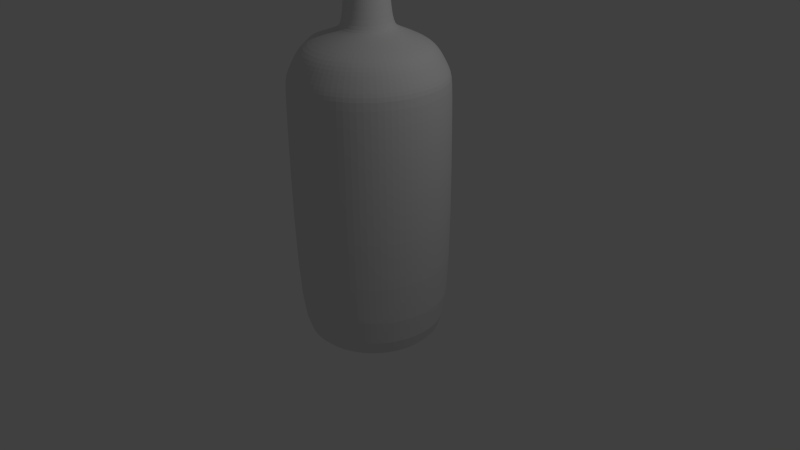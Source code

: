 # Source: vodka.blend  (saved by Blender 2.75.0; exported with 4.5.12 LTS)
import bpy
from mathutils import Matrix  # noqa: F401  (used for matrix-valued properties, if any)

bpy.ops.wm.read_factory_settings(use_empty=True)
scene = bpy.context.scene
scene.name = 'Scene'

# ---- collections
col_collection_1 = bpy.data.collections.new('Collection 1'); scene.collection.children.link(col_collection_1)

# ---- world
world_world = bpy.data.worlds.new('World'); scene.world = world_world
world_world.color = (0.05088, 0.05088, 0.05088)
world_world.use_sun_shadow = False
world_world.sun_shadow_jitter_overblur = 0.0
world_world.cycles.sampling_method = 'MANUAL'
world_world.cycles.sample_map_resolution = 256

# ---- cameras
cam_camera = bpy.data.cameras.new('Camera')
cam_camera.clip_end = 100.0
cam_camera.lens = 35.0
cam_camera.sensor_width = 32.0
cam_camera.sensor_height = 18.0
cam_camera.ortho_scale = 7.314
cam_camera.dof.focus_distance = 0.0
cam_camera.dof.aperture_fstop = 128.0

# ---- lights
light_lamp = bpy.data.lights.new('Lamp', 'POINT')
light_lamp.transmission_factor = 0.0
light_lamp.cutoff_distance = 30.0
light_lamp.energy = 100.0
light_lamp.shadow_buffer_clip_start = 1.001
light_lamp.shadow_soft_size = 0.1
light_lamp.shadow_maximum_resolution = 0.006
light_lamp.use_absolute_resolution = True
light_lamp.cycles.use_multiple_importance_sampling = False

# ---- meshes
me_circle = bpy.data.meshes.new('Circle')
me_circle.from_pydata([(0.0, 1.0, -1.001), (-0.309, 0.9511, -1.001), (-0.5878, 0.809, -1.001), (-0.809, 0.5878, -1.001), (-0.9511, 0.309, -1.001), (-1.0, -4.371e-08, -1.001), (-0.9511, -0.309, -1.001), (-0.809, -0.5878, -1.001), (-0.5878, -0.809, -1.001), (-0.309, -0.9511, -1.001), (3.258e-07, -1.0, -1.001), (0.309, -0.9511, -1.001), (0.5878, -0.809, -1.001), (0.809, -0.5878, -1.001), (0.9511, -0.309, -1.001), (1.0, 9.656e-07, -1.001), (0.9511, 0.309, -1.001), (0.809, 0.5878, -1.001), (0.5878, 0.809, -1.001), (0.309, 0.9511, -1.001), (0.0, 1.0, 2.234), (-0.309, 0.9511, 2.234), (-0.5878, 0.809, 2.234), (-0.809, 0.5878, 2.234), (-0.9511, 0.309, 2.234), (-1.0, -4.371e-08, 2.234), (-0.9511, -0.309, 2.234), (-0.809, -0.5878, 2.234), (-0.5878, -0.809, 2.234), (-0.309, -0.9511, 2.234), (3.258e-07, -1.0, 2.234), (0.309, -0.9511, 2.234), (0.5878, -0.809, 2.234), (0.809, -0.5878, 2.234), (0.9511, -0.309, 2.234), (1.0, 9.656e-07, 2.234), (0.9511, 0.309, 2.234), (0.809, 0.5878, 2.234), (0.5878, 0.809, 2.234), (0.309, 0.9511, 2.234), (-2.77e-08, 0.5125, 2.859), (-0.1584, 0.4875, 2.859), (-0.3013, 0.4147, 2.859), (-0.4147, 0.3013, 2.859), (-0.4875, 0.1584, 2.859), (-0.5125, 1.242e-07, 2.859), (-0.4875, -0.1584, 2.859), (-0.4147, -0.3013, 2.859), (-0.3013, -0.4147, 2.859), (-0.1584, -0.4875, 2.859), (1.393e-07, -0.5125, 2.859), (0.1584, -0.4875, 2.859), (0.3013, -0.4147, 2.859), (0.4147, -0.3013, 2.859), (0.4875, -0.1584, 2.859), (0.5125, 6.415e-07, 2.859), (0.4875, 0.1584, 2.859), (0.4147, 0.3013, 2.859), (0.3013, 0.4147, 2.859), (0.1584, 0.4875, 2.859), (0.7236, 0.5257, 2.566), (0.8506, 0.2764, 2.566), (2.857e-07, -0.8944, 2.566), (-0.2764, -0.8506, 2.566), (-0.7236, 0.5257, 2.566), (-0.5257, 0.7236, 2.566), (0.5257, 0.7236, 2.566), (0.2764, -0.8506, 2.566), (-0.8339, 0.2765, 2.565), (0.2764, 0.8506, 2.566), (0.5257, -0.7236, 2.566), (-5.764e-09, 0.8944, 2.566), (0.7236, -0.5257, 2.566), (-0.7989, -0.2751, 2.576), (0.8506, -0.2764, 2.566), (-0.7236, -0.5257, 2.566), (0.8944, 8.948e-07, 2.566), (-0.5257, -0.7236, 2.566), (-0.2764, 0.8506, 2.566), (0.6441, 0.4679, 2.732), (2.479e-07, -0.7961, 2.732), (-0.6441, 0.4679, 2.732), (0.4679, 0.6441, 2.732), (0.246, -0.7571, 2.732), (-0.8241, 0.2502, 2.756), (0.246, 0.7571, 2.732), (0.4679, -0.6441, 2.732), (-0.8432, 0.002206, 2.743), (-1.148e-08, 0.7961, 2.732), (0.6441, -0.4679, 2.732), (-0.7931, -0.2408, 2.765), (0.7571, -0.246, 2.732), (-0.6441, -0.4679, 2.732), (0.7961, 8.285e-07, 2.732), (-0.4679, -0.6441, 2.732), (-0.246, 0.7571, 2.732), (0.7571, 0.246, 2.732), (-0.246, -0.7571, 2.732), (-0.4679, 0.6441, 2.732), (0.933, 0.3031, 2.4), (-0.3031, -0.933, 2.4), (-0.5766, 0.7936, 2.4), (0.7936, 0.5766, 2.4), (3.188e-07, -0.981, 2.4), (-0.7936, 0.5766, 2.4), (0.5766, 0.7936, 2.4), (0.3031, -0.933, 2.4), (-0.8335, 0.2999, 2.38), (0.3031, 0.933, 2.4), (0.5766, -0.7936, 2.4), (-0.857, -0.005714, 2.364), (-8.064e-10, 0.981, 2.4), (0.7936, -0.5766, 2.4), (-0.7952, -0.3051, 2.391), (0.933, -0.3031, 2.4), (-0.7936, -0.5766, 2.4), (0.981, 9.527e-07, 2.4), (-0.5766, -0.7936, 2.4), (-0.3031, 0.933, 2.4), (2e-08, 0.3599, 2.923), (-0.1112, 0.3423, 2.923), (-0.2115, 0.2912, 2.923), (-0.2912, 0.2115, 2.923), (-0.3423, 0.1112, 2.923), (-0.3599, 1.751e-07, 2.923), (-0.3423, -0.1112, 2.923), (-0.2912, -0.2115, 2.923), (-0.2115, -0.2912, 2.923), (-0.1112, -0.3423, 2.923), (1.373e-07, -0.3599, 2.923), (0.1112, -0.3423, 2.923), (0.2115, -0.2912, 2.923), (0.2912, -0.2115, 2.923), (0.3423, -0.1112, 2.923), (0.3599, 5.384e-07, 2.923), (0.3423, 0.1112, 2.923), (0.2912, 0.2115, 2.923), (0.2115, 0.2912, 2.923), (0.1112, 0.3423, 2.923), (-2.69e-08, 0.2875, 2.993), (-0.08885, 0.2735, 2.993), (-0.169, 0.2326, 2.993), (-0.2326, 0.169, 2.993), (-0.2735, 0.08885, 2.993), (-0.2875, 2.008e-07, 2.993), (-0.2735, -0.08885, 2.993), (-0.2326, -0.169, 2.993), (-0.169, -0.2326, 2.993), (-0.08885, -0.2735, 2.993), (6.679e-08, -0.2875, 2.993), (0.08885, -0.2735, 2.993), (0.169, -0.2326, 2.993), (0.2326, -0.169, 2.993), (0.2735, -0.08885, 2.993), (0.2875, 4.91e-07, 2.993), (0.2735, 0.08885, 2.993), (0.2326, 0.169, 2.993), (0.169, 0.2326, 2.993), (0.08885, 0.2735, 2.993), (-1.045e-07, 0.2544, 3.553), (-0.07862, 0.242, 3.553), (-0.1495, 0.2058, 3.553), (-0.2058, 0.1495, 3.553), (-0.242, 0.07862, 3.553), (-0.2544, 2.143e-07, 3.553), (-0.242, -0.07862, 3.553), (-0.2058, -0.1495, 3.553), (-0.1495, -0.2058, 3.553), (-0.07862, -0.242, 3.553), (-2.161e-08, -0.2544, 3.553), (0.07862, -0.242, 3.553), (0.1495, -0.2058, 3.553), (0.2058, -0.1495, 3.553), (0.242, -0.07862, 3.553), (0.2544, 4.711e-07, 3.553), (0.242, 0.07862, 3.553), (0.2058, 0.1495, 3.553), (0.1495, 0.2058, 3.553), (0.07862, 0.242, 3.553), (-9.984e-08, 0.3167, 3.553), (-0.09787, 0.3012, 3.553), (-0.1862, 0.2562, 3.553), (-0.2562, 0.1862, 3.553), (-0.3012, 0.09787, 3.553), (-0.3167, 1.889e-07, 3.553), (-0.3012, -0.09787, 3.553), (-0.2562, -0.1862, 3.553), (-0.1862, -0.2562, 3.553), (-0.09787, -0.3012, 3.553), (3.36e-09, -0.3167, 3.553), (0.09787, -0.3012, 3.553), (0.1862, -0.2562, 3.553), (0.2562, -0.1862, 3.553), (0.3012, -0.09787, 3.553), (0.3167, 5.086e-07, 3.553), (0.3012, 0.09787, 3.553), (0.2562, 0.1862, 3.553), (0.1862, 0.2562, 3.553), (0.09787, 0.3012, 3.553), (-8.194e-08, 0.3167, 3.617), (-0.09787, 0.3012, 3.617), (-0.1862, 0.2562, 3.617), (-0.2562, 0.1862, 3.617), (-0.3012, 0.09787, 3.617), (-0.3167, 1.889e-07, 3.617), (-0.3012, -0.09787, 3.617), (-0.2562, -0.1862, 3.617), (-0.1862, -0.2562, 3.617), (-0.09787, -0.3012, 3.617), (2.126e-08, -0.3167, 3.617), (0.09787, -0.3012, 3.617), (0.1862, -0.2562, 3.617), (0.2562, -0.1862, 3.617), (0.3012, -0.09787, 3.617), (0.3167, 5.086e-07, 3.617), (0.3012, 0.09787, 3.617), (0.2562, 0.1862, 3.617), (0.1862, 0.2562, 3.617), (0.09787, 0.3012, 3.617), (-8.193e-08, 0.3232, 3.617), (-0.09986, 0.3073, 3.617), (-0.19, 0.2614, 3.617), (-0.2614, 0.19, 3.617), (-0.3073, 0.09986, 3.617), (-0.3232, 1.862e-07, 3.617), (-0.3073, -0.09986, 3.617), (-0.2614, -0.19, 3.617), (-0.19, -0.2614, 3.617), (-0.09986, -0.3073, 3.617), (2.337e-08, -0.3232, 3.617), (0.09986, -0.3073, 3.617), (0.19, -0.2614, 3.617), (0.2614, -0.19, 3.617), (0.3073, -0.09986, 3.617), (0.3232, 5.124e-07, 3.617), (0.3073, 0.09986, 3.617), (0.2614, 0.19, 3.617), (0.19, 0.2614, 3.617), (0.09986, 0.3073, 3.617), (1.228e-09, 0.3232, 3.735), (-0.09986, 0.3073, 3.735), (-0.19, 0.2614, 3.735), (-0.2614, 0.19, 3.735), (-0.3073, 0.09986, 3.735), (-0.3232, 1.862e-07, 3.735), (-0.3073, -0.09986, 3.735), (-0.2614, -0.19, 3.735), (-0.19, -0.2614, 3.735), (-0.09986, -0.3073, 3.735), (1.065e-07, -0.3232, 3.735), (0.09986, -0.3073, 3.735), (0.19, -0.2614, 3.735), (0.2614, -0.19, 3.735), (0.3073, -0.09986, 3.735), (0.3232, 5.124e-07, 3.735), (0.3073, 0.09986, 3.735), (0.2614, 0.19, 3.735), (0.19, 0.2614, 3.735), (0.09986, 0.3073, 3.735), (-1.586e-08, 0.7271, -1.001), (-0.2247, 0.6916, -1.001), (-0.4274, 0.5883, -1.001), (-0.5883, 0.4274, -1.001), (-0.6916, 0.2247, -1.001), (-0.7271, 4.791e-08, -1.001), (-0.6916, -0.2247, -1.001), (-0.5883, -0.4274, -1.001), (-0.4274, -0.5883, -1.001), (-0.2247, -0.6916, -1.001), (2.211e-07, -0.7271, -1.001), (0.2247, -0.6916, -1.001), (0.4274, -0.5883, -1.001), (0.5883, -0.4274, -1.001), (0.6916, -0.2247, -1.001), (0.7271, 7.818e-07, -1.001), (0.6916, 0.2247, -1.001), (0.5883, 0.4274, -1.001), (0.4274, 0.5883, -1.001), (0.2247, 0.6916, -1.001), (-3.325e-08, 0.5888, -0.9301), (-0.1819, 0.56, -0.9301), (-0.3461, 0.4763, -0.9301), (-0.4763, 0.3461, -0.9301), (-0.56, 0.1819, -0.9301), (-0.5888, 9.436e-08, -0.9301), (-0.56, -0.1819, -0.9301), (-0.4763, -0.3461, -0.9301), (-0.3461, -0.4763, -0.9301), (-0.1819, -0.56, -0.9301), (1.586e-07, -0.5888, -0.9301), (0.1819, -0.56, -0.9301), (0.3461, -0.4763, -0.9301), (0.4763, -0.3461, -0.9301), (0.56, -0.1819, -0.9301), (0.5888, 6.886e-07, -0.9301), (0.56, 0.1819, -0.9301), (0.4763, 0.3461, -0.9301), (0.3461, 0.4763, -0.9301), (0.1819, 0.56, -0.9301), (-5.556e-08, 0.3609, -0.8655), (-0.1115, 0.3433, -0.8655), (-0.2122, 0.292, -0.8655), (-0.292, 0.2122, -0.8655), (-0.3433, 0.1115, -0.8655), (-0.3609, 1.697e-07, -0.8655), (-0.3433, -0.1115, -0.8655), (-0.292, -0.2122, -0.8655), (-0.2122, -0.292, -0.8655), (-0.1115, -0.3433, -0.8655), (6.205e-08, -0.3609, -0.8655), (0.1115, -0.3433, -0.8655), (0.2122, -0.292, -0.8655), (0.292, -0.2122, -0.8655), (0.3433, -0.1115, -0.8655), (0.3609, 5.34e-07, -0.8655), (0.3433, 0.1115, -0.8655), (0.292, 0.2122, -0.8655), (0.2122, 0.292, -0.8655), (0.1115, 0.3433, -0.8655), (-8.206e-08, 0.1701, -0.8068), (-0.05256, 0.1618, -0.8068), (-0.09997, 0.1376, -0.8068), (-0.1376, 0.09997, -0.8068), (-0.1618, 0.05256, -0.8068), (-0.1701, 2.344e-07, -0.8068), (-0.1618, -0.05256, -0.8068), (-0.1376, -0.09997, -0.8068), (-0.09997, -0.1376, -0.8068), (-0.05256, -0.1618, -0.8068), (-2.664e-08, -0.1701, -0.8068), (0.05256, -0.1618, -0.8068), (0.09997, -0.1376, -0.8068), (0.1376, -0.09997, -0.8068), (0.1618, -0.05256, -0.8068), (0.1701, 4.061e-07, -0.8068), (0.1618, 0.05256, -0.8068), (0.1376, 0.09997, -0.8068), (0.09997, 0.1376, -0.8068), (0.05256, 0.1618, -0.8068), (-2.846e-09, 0.258, 3.762), (-0.07971, 0.2453, 3.762), (-0.1516, 0.2087, 3.762), (-0.2087, 0.1516, 3.762), (-0.2453, 0.07971, 3.762), (-0.258, 2.138e-07, 3.762), (-0.2453, -0.07971, 3.762), (-0.2087, -0.1516, 3.762), (-0.1516, -0.2087, 3.762), (-0.07971, -0.2453, 3.762), (8.121e-08, -0.258, 3.762), (0.07971, -0.2453, 3.762), (0.1516, -0.2087, 3.762), (0.2087, -0.1516, 3.762), (0.2453, -0.07971, 3.762), (0.258, 4.742e-07, 3.762), (0.2453, 0.07971, 3.762), (0.2087, 0.1516, 3.762), (0.1516, 0.2087, 3.762), (0.07971, 0.2453, 3.762), (-0.8665, 0.2161, 2.566), (-0.8571, -0.003266, 2.555), (-0.839, -0.2181, 2.574), (-0.8588, 0.1954, 2.717), (-0.8739, 0.0001498, 2.706), (-0.8344, -0.1911, 2.724), (-0.8662, 0.2345, 2.42), (-0.8847, -0.006085, 2.408), (-0.836, -0.2418, 2.429)], [], [(5, 4, 263, 264), (96, 79, 57, 56), (14, 15, 35, 34), (7, 8, 28, 27), (0, 1, 21, 20), (15, 16, 36, 35), (8, 9, 29, 28), (1, 2, 22, 21), (16, 17, 37, 36), (9, 10, 30, 29), (2, 3, 23, 22), (17, 18, 38, 37), (10, 11, 31, 30), (3, 4, 24, 23), (18, 19, 39, 38), (11, 12, 32, 31), (4, 5, 25, 24), (19, 0, 20, 39), (12, 13, 33, 32), (5, 6, 26, 25), (13, 14, 34, 33), (6, 7, 27, 26), (53, 54, 133, 132), (97, 80, 50, 49), (98, 81, 43, 42), (79, 82, 58, 57), (80, 83, 51, 50), (81, 84, 44, 43), (82, 85, 59, 58), (83, 86, 52, 51), (84, 87, 45, 44), (85, 88, 40, 59), (86, 89, 53, 52), (87, 90, 46, 45), (89, 91, 54, 53), (90, 92, 47, 46), (91, 93, 55, 54), (92, 94, 48, 47), (88, 95, 41, 40), (93, 96, 56, 55), (94, 97, 49, 48), (95, 98, 42, 41), (118, 101, 65, 78), (117, 100, 63, 77), (116, 99, 61, 76), (111, 118, 78, 71), (115, 117, 77, 75), (114, 116, 76, 74), (113, 115, 75, 73), (112, 114, 74, 72), (87, 84, 362, 363), (109, 112, 72, 70), (108, 111, 71, 69), (73, 90, 364, 361), (106, 109, 70, 67), (105, 108, 69, 66), (104, 107, 68, 64), (103, 106, 67, 62), (102, 105, 66, 60), (101, 104, 64, 65), (100, 103, 62, 63), (99, 102, 60, 61), (78, 65, 98, 95), (77, 63, 97, 94), (76, 61, 96, 93), (71, 78, 95, 88), (75, 77, 94, 92), (74, 76, 93, 91), (73, 75, 92, 90), (72, 74, 91, 89), (107, 110, 366, 365), (70, 72, 89, 86), (69, 71, 88, 85), (90, 87, 363, 364), (67, 70, 86, 83), (66, 69, 85, 82), (64, 68, 84, 81), (62, 67, 83, 80), (60, 66, 82, 79), (65, 64, 81, 98), (63, 62, 80, 97), (61, 60, 79, 96), (36, 37, 102, 99), (29, 30, 103, 100), (22, 23, 104, 101), (37, 38, 105, 102), (30, 31, 106, 103), (23, 24, 107, 104), (38, 39, 108, 105), (31, 32, 109, 106), (24, 25, 110, 107), (39, 20, 111, 108), (32, 33, 112, 109), (25, 26, 113, 110), (33, 34, 114, 112), (26, 27, 115, 113), (34, 35, 116, 114), (27, 28, 117, 115), (20, 21, 118, 111), (35, 36, 99, 116), (28, 29, 100, 117), (21, 22, 101, 118), (120, 121, 141, 140), (46, 47, 126, 125), (54, 55, 134, 133), (47, 48, 127, 126), (40, 41, 120, 119), (55, 56, 135, 134), (48, 49, 128, 127), (41, 42, 121, 120), (56, 57, 136, 135), (49, 50, 129, 128), (42, 43, 122, 121), (57, 58, 137, 136), (50, 51, 130, 129), (43, 44, 123, 122), (58, 59, 138, 137), (51, 52, 131, 130), (44, 45, 124, 123), (59, 40, 119, 138), (52, 53, 132, 131), (45, 46, 125, 124), (152, 153, 173, 172), (135, 136, 156, 155), (128, 129, 149, 148), (121, 122, 142, 141), (136, 137, 157, 156), (129, 130, 150, 149), (122, 123, 143, 142), (137, 138, 158, 157), (130, 131, 151, 150), (123, 124, 144, 143), (138, 119, 139, 158), (131, 132, 152, 151), (124, 125, 145, 144), (132, 133, 153, 152), (125, 126, 146, 145), (133, 134, 154, 153), (126, 127, 147, 146), (119, 120, 140, 139), (134, 135, 155, 154), (127, 128, 148, 147), (169, 170, 190, 189), (145, 146, 166, 165), (153, 154, 174, 173), (146, 147, 167, 166), (139, 140, 160, 159), (154, 155, 175, 174), (147, 148, 168, 167), (140, 141, 161, 160), (155, 156, 176, 175), (148, 149, 169, 168), (141, 142, 162, 161), (156, 157, 177, 176), (149, 150, 170, 169), (142, 143, 163, 162), (157, 158, 178, 177), (150, 151, 171, 170), (143, 144, 164, 163), (158, 139, 159, 178), (151, 152, 172, 171), (144, 145, 165, 164), (186, 187, 207, 206), (162, 163, 183, 182), (177, 178, 198, 197), (170, 171, 191, 190), (163, 164, 184, 183), (178, 159, 179, 198), (171, 172, 192, 191), (164, 165, 185, 184), (172, 173, 193, 192), (165, 166, 186, 185), (173, 174, 194, 193), (166, 167, 187, 186), (159, 160, 180, 179), (174, 175, 195, 194), (167, 168, 188, 187), (160, 161, 181, 180), (175, 176, 196, 195), (168, 169, 189, 188), (161, 162, 182, 181), (176, 177, 197, 196), (203, 204, 224, 223), (179, 180, 200, 199), (194, 195, 215, 214), (187, 188, 208, 207), (180, 181, 201, 200), (195, 196, 216, 215), (188, 189, 209, 208), (181, 182, 202, 201), (196, 197, 217, 216), (189, 190, 210, 209), (182, 183, 203, 202), (197, 198, 218, 217), (190, 191, 211, 210), (183, 184, 204, 203), (198, 179, 199, 218), (191, 192, 212, 211), (184, 185, 205, 204), (192, 193, 213, 212), (185, 186, 206, 205), (193, 194, 214, 213), (220, 221, 241, 240), (218, 199, 219, 238), (211, 212, 232, 231), (204, 205, 225, 224), (212, 213, 233, 232), (205, 206, 226, 225), (213, 214, 234, 233), (206, 207, 227, 226), (199, 200, 220, 219), (214, 215, 235, 234), (207, 208, 228, 227), (200, 201, 221, 220), (215, 216, 236, 235), (208, 209, 229, 228), (201, 202, 222, 221), (216, 217, 237, 236), (209, 210, 230, 229), (202, 203, 223, 222), (217, 218, 238, 237), (210, 211, 231, 230), (248, 249, 349, 348), (235, 236, 256, 255), (228, 229, 249, 248), (221, 222, 242, 241), (236, 237, 257, 256), (229, 230, 250, 249), (222, 223, 243, 242), (237, 238, 258, 257), (230, 231, 251, 250), (223, 224, 244, 243), (238, 219, 239, 258), (231, 232, 252, 251), (224, 225, 245, 244), (232, 233, 253, 252), (225, 226, 246, 245), (233, 234, 254, 253), (226, 227, 247, 246), (219, 220, 240, 239), (234, 235, 255, 254), (227, 228, 248, 247), (267, 266, 286, 287), (0, 19, 278, 259), (13, 12, 271, 272), (6, 5, 264, 265), (14, 13, 272, 273), (7, 6, 265, 266), (15, 14, 273, 274), (8, 7, 266, 267), (1, 0, 259, 260), (16, 15, 274, 275), (9, 8, 267, 268), (2, 1, 260, 261), (17, 16, 275, 276), (10, 9, 268, 269), (3, 2, 261, 262), (18, 17, 276, 277), (11, 10, 269, 270), (4, 3, 262, 263), (19, 18, 277, 278), (12, 11, 270, 271), (284, 283, 303, 304), (260, 259, 279, 280), (275, 274, 294, 295), (268, 267, 287, 288), (261, 260, 280, 281), (276, 275, 295, 296), (269, 268, 288, 289), (262, 261, 281, 282), (277, 276, 296, 297), (270, 269, 289, 290), (263, 262, 282, 283), (278, 277, 297, 298), (271, 270, 290, 291), (264, 263, 283, 284), (259, 278, 298, 279), (272, 271, 291, 292), (265, 264, 284, 285), (273, 272, 292, 293), (266, 265, 285, 286), (274, 273, 293, 294), (301, 300, 320, 321), (279, 298, 318, 299), (292, 291, 311, 312), (285, 284, 304, 305), (293, 292, 312, 313), (286, 285, 305, 306), (294, 293, 313, 314), (287, 286, 306, 307), (280, 279, 299, 300), (295, 294, 314, 315), (288, 287, 307, 308), (281, 280, 300, 301), (296, 295, 315, 316), (289, 288, 308, 309), (282, 281, 301, 302), (297, 296, 316, 317), (290, 289, 309, 310), (283, 282, 302, 303), (298, 297, 317, 318), (291, 290, 310, 311), (320, 319, 338, 337, 336, 335, 334, 333, 332, 331, 330, 329, 328, 327, 326, 325, 324, 323, 322, 321), (316, 315, 335, 336), (309, 308, 328, 329), (302, 301, 321, 322), (317, 316, 336, 337), (310, 309, 329, 330), (303, 302, 322, 323), (318, 317, 337, 338), (311, 310, 330, 331), (304, 303, 323, 324), (299, 318, 338, 319), (312, 311, 331, 332), (305, 304, 324, 325), (313, 312, 332, 333), (306, 305, 325, 326), (314, 313, 333, 334), (307, 306, 326, 327), (300, 299, 319, 320), (315, 314, 334, 335), (308, 307, 327, 328), (340, 341, 342, 343, 344, 345, 346, 347, 348, 349, 350, 351, 352, 353, 354, 355, 356, 357, 358, 339), (241, 242, 342, 341), (256, 257, 357, 356), (249, 250, 350, 349), (242, 243, 343, 342), (257, 258, 358, 357), (250, 251, 351, 350), (243, 244, 344, 343), (258, 239, 339, 358), (251, 252, 352, 351), (244, 245, 345, 344), (252, 253, 353, 352), (245, 246, 346, 345), (253, 254, 354, 353), (246, 247, 347, 346), (239, 240, 340, 339), (254, 255, 355, 354), (247, 248, 348, 347), (240, 241, 341, 340), (255, 256, 356, 355), (366, 367, 361, 360), (365, 366, 360, 359), (360, 361, 364, 363), (359, 360, 363, 362), (113, 73, 361, 367), (110, 113, 367, 366), (84, 68, 359, 362), (68, 107, 365, 359)])
me_circle.use_remesh_preserve_volume = False
me_circle.use_remesh_preserve_attributes = False
me_circle.use_mirror_vertex_groups = False
me_circle.update()

# ---- objects
ob_circle = bpy.data.objects.new('Circle', me_circle)
ob_lamp = bpy.data.objects.new('Lamp', light_lamp)
ob_camera = bpy.data.objects.new('Camera', cam_camera)

# ---- transforms, parenting, visibility, modifiers, constraints
ob_circle.location = (0.0, 0.0, 0.0)
ob_circle.lineart.crease_threshold = 0.0
_m = ob_circle.modifiers.new('Subsurf', 'SUBSURF')
_m.uv_smooth = 'PRESERVE_CORNERS'
_m.quality = 2
_m.levels = 0
_m.show_only_control_edges = False
ob_lamp.location = (4.076, 1.005, 5.904)
ob_lamp.rotation_euler = (0.6503, 0.05522, 1.866)
ob_lamp.lock_rotations_4d = False
ob_lamp.empty_display_type = 'ARROWS'
ob_lamp.color = (0.0, 0.0, 0.0, 0.0)
ob_lamp.lineart.crease_threshold = 0.0
ob_camera.location = (7.481, -6.508, 5.344)
ob_camera.rotation_euler = (1.109, 0.01082, 0.8149)
ob_camera.lock_rotations_4d = False
ob_camera.empty_display_type = 'ARROWS'
ob_camera.color = (0.0, 0.0, 0.0, 0.0)
ob_camera.display_type = 'WIRE'
ob_camera.lineart.crease_threshold = 0.0

# ---- collection membership
col_collection_1.objects.link(ob_circle)
col_collection_1.objects.link(ob_lamp)
col_collection_1.objects.link(ob_camera)

# ---- scene / render settings (as saved in the file)
scene.camera = ob_camera
scene.frame_start = 1; scene.frame_end = 250; scene.frame_set(1)
scene.render.engine = 'BLENDER_EEVEE_NEXT'
scene.render.resolution_percentage = 50
scene.render.dither_intensity = 0.0
scene.cycles.use_denoising = False
scene.cycles.samples = 10
scene.cycles.sampling_pattern = 'TABULATED_SOBOL'
scene.cycles.light_sampling_threshold = 0.0
scene.cycles.use_adaptive_sampling = False
scene.cycles.use_light_tree = False
scene.cycles.blur_glossy = 0.0
scene.cycles.pixel_filter_type = 'GAUSSIAN'
scene.cycles.sample_clamp_indirect = 0.0
scene.view_settings.view_transform = 'Standard'
bpy.context.view_layer.update()
